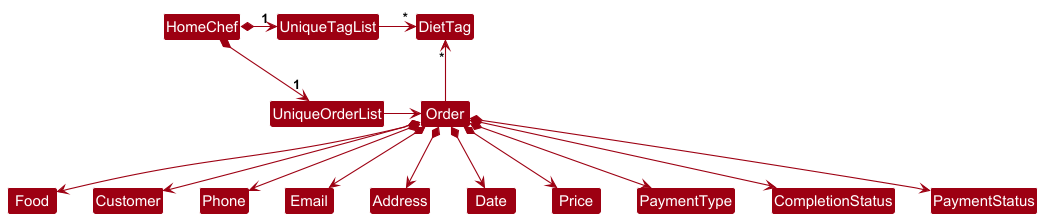

The diagram above was rendered by PlantUML. Its source (embedded in the PNG):
@startuml
!include style.puml
skinparam arrowThickness 1.1
skinparam arrowColor MODEL_COLOR
skinparam classBackgroundColor MODEL_COLOR

HomeChef *-right-> "1" UniqueOrderList
HomeChef *-right-> "1" UniqueTagList
UniqueTagList -[hidden]down- UniqueOrderList
UniqueTagList -[hidden]down- UniqueOrderList

UniqueTagList -right-> "*" DietTag
UniqueOrderList -right-> Order

Order -up-> "*" DietTag

Order *--> Food
Order *--> Customer
Order *--> Phone
Order *--> Email
Order *--> Address
Order *--> Date
Order *--> Price
Order *--> PaymentType
Order *--> CompletionStatus
Order *--> PaymentStatus
@enduml